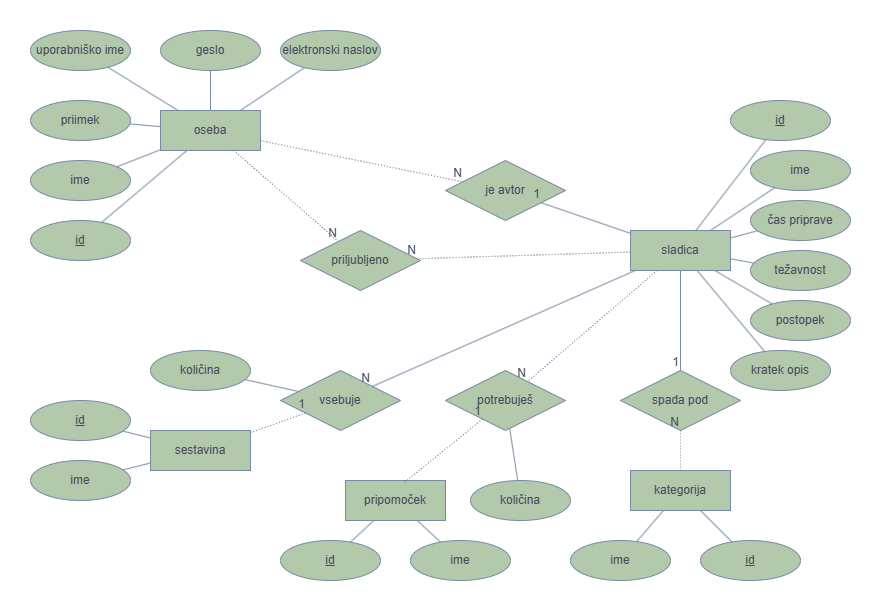

The diagram above was exported from draw.io. Its source (the exported page's mxGraphModel, read from the mxfile embedded in the PNG):
<mxGraphModel dx="851" dy="556" grid="1" gridSize="10" guides="1" tooltips="1" connect="1" arrows="1" fold="1" page="1" pageScale="1" pageWidth="850" pageHeight="1100" background="#FFFFFF" math="0" shadow="0">
  <root>
    <mxCell id="0" />
    <mxCell id="1" parent="0" />
    <mxCell id="-IFnapXZiJfk-_QqzATy-1" parent="1" style="rounded=0;arcSize=10;whiteSpace=wrap;html=1;align=center;labelBackgroundColor=none;fillColor=#B2C9AB;strokeColor=#788AA3;fontColor=#46495D;" value="oseba" vertex="1">
      <mxGeometry height="40" width="100" x="140" y="90" as="geometry" />
    </mxCell>
    <mxCell id="-IFnapXZiJfk-_QqzATy-2" parent="1" style="ellipse;whiteSpace=wrap;html=1;align=center;fontStyle=4;rounded=0;labelBackgroundColor=none;fillColor=#B2C9AB;strokeColor=#788AA3;fontColor=#46495D;" value="id" vertex="1">
      <mxGeometry height="40" width="100" x="10" y="200" as="geometry" />
    </mxCell>
    <mxCell id="-IFnapXZiJfk-_QqzATy-4" parent="1" style="ellipse;whiteSpace=wrap;html=1;align=center;rounded=0;labelBackgroundColor=none;fillColor=#B2C9AB;strokeColor=#788AA3;fontColor=#46495D;" value="ime" vertex="1">
      <mxGeometry height="40" width="100" x="10" y="140" as="geometry" />
    </mxCell>
    <mxCell id="-IFnapXZiJfk-_QqzATy-5" parent="1" style="ellipse;whiteSpace=wrap;html=1;align=center;rounded=0;labelBackgroundColor=none;fillColor=#B2C9AB;strokeColor=#788AA3;fontColor=#46495D;" value="priimek" vertex="1">
      <mxGeometry height="40" width="100" x="10" y="80" as="geometry" />
    </mxCell>
    <mxCell id="-IFnapXZiJfk-_QqzATy-6" parent="1" style="ellipse;whiteSpace=wrap;html=1;align=center;rounded=0;labelBackgroundColor=none;fillColor=#B2C9AB;strokeColor=#788AA3;fontColor=#46495D;" value="geslo" vertex="1">
      <mxGeometry height="40" width="100" x="140" y="10" as="geometry" />
    </mxCell>
    <mxCell id="-IFnapXZiJfk-_QqzATy-9" edge="1" parent="1" source="-IFnapXZiJfk-_QqzATy-2" style="endArrow=none;html=1;rounded=0;labelBackgroundColor=none;strokeColor=#788AA3;fontColor=default;" target="-IFnapXZiJfk-_QqzATy-1" value="">
      <mxGeometry relative="1" as="geometry">
        <mxPoint x="280" y="230" as="sourcePoint" />
        <mxPoint x="440" y="230" as="targetPoint" />
      </mxGeometry>
    </mxCell>
    <mxCell id="-IFnapXZiJfk-_QqzATy-10" edge="1" parent="1" source="-IFnapXZiJfk-_QqzATy-4" style="endArrow=none;html=1;rounded=0;labelBackgroundColor=none;strokeColor=#788AA3;fontColor=default;" target="-IFnapXZiJfk-_QqzATy-1" value="">
      <mxGeometry relative="1" as="geometry">
        <mxPoint x="280" y="230" as="sourcePoint" />
        <mxPoint x="440" y="230" as="targetPoint" />
      </mxGeometry>
    </mxCell>
    <mxCell id="-IFnapXZiJfk-_QqzATy-11" edge="1" parent="1" source="-IFnapXZiJfk-_QqzATy-5" style="endArrow=none;html=1;rounded=0;labelBackgroundColor=none;strokeColor=#788AA3;fontColor=default;" target="-IFnapXZiJfk-_QqzATy-1" value="">
      <mxGeometry relative="1" as="geometry">
        <mxPoint x="280" y="230" as="sourcePoint" />
        <mxPoint x="440" y="230" as="targetPoint" />
      </mxGeometry>
    </mxCell>
    <mxCell id="-IFnapXZiJfk-_QqzATy-12" edge="1" parent="1" source="-IFnapXZiJfk-_QqzATy-6" style="endArrow=none;html=1;rounded=0;labelBackgroundColor=none;strokeColor=#788AA3;fontColor=default;" target="-IFnapXZiJfk-_QqzATy-1" value="">
      <mxGeometry relative="1" as="geometry">
        <mxPoint x="280" y="230" as="sourcePoint" />
        <mxPoint x="440" y="230" as="targetPoint" />
      </mxGeometry>
    </mxCell>
    <mxCell id="-IFnapXZiJfk-_QqzATy-16" parent="1" style="rounded=0;arcSize=10;whiteSpace=wrap;html=1;align=center;labelBackgroundColor=none;fillColor=#B2C9AB;strokeColor=#788AA3;fontColor=#46495D;" value="sladica" vertex="1">
      <mxGeometry height="40" width="100" x="610" y="210" as="geometry" />
    </mxCell>
    <mxCell id="-IFnapXZiJfk-_QqzATy-17" parent="1" style="ellipse;whiteSpace=wrap;html=1;align=center;rounded=0;labelBackgroundColor=none;fillColor=#B2C9AB;strokeColor=#788AA3;fontColor=#46495D;" value="ime" vertex="1">
      <mxGeometry height="40" width="100" x="730" y="130" as="geometry" />
    </mxCell>
    <mxCell id="-IFnapXZiJfk-_QqzATy-18" parent="1" style="ellipse;whiteSpace=wrap;html=1;align=center;fontStyle=4;rounded=0;labelBackgroundColor=none;fillColor=#B2C9AB;strokeColor=#788AA3;fontColor=#46495D;" value="id" vertex="1">
      <mxGeometry height="40" width="100" x="710" y="80" as="geometry" />
    </mxCell>
    <mxCell id="-IFnapXZiJfk-_QqzATy-19" parent="1" style="ellipse;whiteSpace=wrap;html=1;align=center;rounded=0;labelBackgroundColor=none;fillColor=#B2C9AB;strokeColor=#788AA3;fontColor=#46495D;" value="uporabniško ime" vertex="1">
      <mxGeometry height="40" width="100" x="10" y="10" as="geometry" />
    </mxCell>
    <mxCell id="-IFnapXZiJfk-_QqzATy-20" parent="1" style="ellipse;whiteSpace=wrap;html=1;align=center;rounded=0;labelBackgroundColor=none;fillColor=#B2C9AB;strokeColor=#788AA3;fontColor=#46495D;" value="čas priprave" vertex="1">
      <mxGeometry height="40" width="100" x="730" y="180" as="geometry" />
    </mxCell>
    <mxCell id="-IFnapXZiJfk-_QqzATy-21" parent="1" style="rounded=0;arcSize=10;whiteSpace=wrap;html=1;align=center;labelBackgroundColor=none;fillColor=#B2C9AB;strokeColor=#788AA3;fontColor=#46495D;" value="sestavina" vertex="1">
      <mxGeometry height="40" width="100" x="130" y="410" as="geometry" />
    </mxCell>
    <mxCell id="-IFnapXZiJfk-_QqzATy-22" parent="1" style="ellipse;whiteSpace=wrap;html=1;align=center;rounded=0;labelBackgroundColor=none;fillColor=#B2C9AB;strokeColor=#788AA3;fontColor=#46495D;" value="ime" vertex="1">
      <mxGeometry height="40" width="100" x="10" y="440" as="geometry" />
    </mxCell>
    <mxCell id="-IFnapXZiJfk-_QqzATy-23" parent="1" style="ellipse;whiteSpace=wrap;html=1;align=center;rounded=0;labelBackgroundColor=none;fillColor=#B2C9AB;strokeColor=#788AA3;fontColor=#46495D;" value="težavnost" vertex="1">
      <mxGeometry height="40" width="100" x="730" y="230" as="geometry" />
    </mxCell>
    <mxCell id="-IFnapXZiJfk-_QqzATy-24" parent="1" style="ellipse;whiteSpace=wrap;html=1;align=center;rounded=0;labelBackgroundColor=none;fillColor=#B2C9AB;strokeColor=#788AA3;fontColor=#46495D;" value="postopek" vertex="1">
      <mxGeometry height="40" width="100" x="730" y="280" as="geometry" />
    </mxCell>
    <mxCell id="-IFnapXZiJfk-_QqzATy-25" parent="1" style="ellipse;whiteSpace=wrap;html=1;align=center;rounded=0;labelBackgroundColor=none;fillColor=#B2C9AB;strokeColor=#788AA3;fontColor=#46495D;" value="ime" vertex="1">
      <mxGeometry height="40" width="100" x="390" y="520" as="geometry" />
    </mxCell>
    <mxCell id="-IFnapXZiJfk-_QqzATy-26" parent="1" style="ellipse;whiteSpace=wrap;html=1;align=center;fontStyle=4;rounded=0;labelBackgroundColor=none;fillColor=#B2C9AB;strokeColor=#788AA3;fontColor=#46495D;" value="id" vertex="1">
      <mxGeometry height="40" width="100" x="10" y="380" as="geometry" />
    </mxCell>
    <mxCell id="-IFnapXZiJfk-_QqzATy-27" edge="1" parent="1" source="-IFnapXZiJfk-_QqzATy-21" style="endArrow=none;html=1;rounded=0;labelBackgroundColor=none;strokeColor=#788AA3;fontColor=default;" target="-IFnapXZiJfk-_QqzATy-26" value="">
      <mxGeometry relative="1" as="geometry">
        <mxPoint x="350" y="270" as="sourcePoint" />
        <mxPoint x="510" y="270" as="targetPoint" />
      </mxGeometry>
    </mxCell>
    <mxCell id="-IFnapXZiJfk-_QqzATy-28" edge="1" parent="1" source="-IFnapXZiJfk-_QqzATy-21" style="endArrow=none;html=1;rounded=0;labelBackgroundColor=none;strokeColor=#788AA3;fontColor=default;" target="-IFnapXZiJfk-_QqzATy-22" value="">
      <mxGeometry relative="1" as="geometry">
        <mxPoint x="350" y="270" as="sourcePoint" />
        <mxPoint x="510" y="270" as="targetPoint" />
      </mxGeometry>
    </mxCell>
    <mxCell id="-IFnapXZiJfk-_QqzATy-29" edge="1" parent="1" source="-IFnapXZiJfk-_QqzATy-18" style="endArrow=none;html=1;rounded=0;labelBackgroundColor=none;strokeColor=#788AA3;fontColor=default;" target="-IFnapXZiJfk-_QqzATy-16" value="">
      <mxGeometry relative="1" as="geometry">
        <mxPoint x="350" y="270" as="sourcePoint" />
        <mxPoint x="510" y="270" as="targetPoint" />
      </mxGeometry>
    </mxCell>
    <mxCell id="-IFnapXZiJfk-_QqzATy-31" edge="1" parent="1" source="-IFnapXZiJfk-_QqzATy-17" style="endArrow=none;html=1;rounded=0;labelBackgroundColor=none;strokeColor=#788AA3;fontColor=default;" target="-IFnapXZiJfk-_QqzATy-16" value="">
      <mxGeometry relative="1" as="geometry">
        <mxPoint x="350" y="270" as="sourcePoint" />
        <mxPoint x="510" y="270" as="targetPoint" />
      </mxGeometry>
    </mxCell>
    <mxCell id="-IFnapXZiJfk-_QqzATy-32" edge="1" parent="1" source="-IFnapXZiJfk-_QqzATy-20" style="endArrow=none;html=1;rounded=0;labelBackgroundColor=none;strokeColor=#788AA3;fontColor=default;" target="-IFnapXZiJfk-_QqzATy-16" value="">
      <mxGeometry relative="1" as="geometry">
        <mxPoint x="709" y="230" as="sourcePoint" />
        <mxPoint x="640" y="264" as="targetPoint" />
      </mxGeometry>
    </mxCell>
    <mxCell id="-IFnapXZiJfk-_QqzATy-33" edge="1" parent="1" source="-IFnapXZiJfk-_QqzATy-23" style="endArrow=none;html=1;rounded=0;labelBackgroundColor=none;strokeColor=#788AA3;fontColor=default;" target="-IFnapXZiJfk-_QqzATy-16" value="">
      <mxGeometry relative="1" as="geometry">
        <mxPoint x="350" y="270" as="sourcePoint" />
        <mxPoint x="510" y="270" as="targetPoint" />
      </mxGeometry>
    </mxCell>
    <mxCell id="-IFnapXZiJfk-_QqzATy-34" edge="1" parent="1" source="-IFnapXZiJfk-_QqzATy-24" style="endArrow=none;html=1;rounded=0;labelBackgroundColor=none;strokeColor=#788AA3;fontColor=default;" target="-IFnapXZiJfk-_QqzATy-16" value="">
      <mxGeometry relative="1" as="geometry">
        <mxPoint x="350" y="270" as="sourcePoint" />
        <mxPoint x="510" y="270" as="targetPoint" />
      </mxGeometry>
    </mxCell>
    <mxCell id="-IFnapXZiJfk-_QqzATy-35" parent="1" style="rounded=0;arcSize=10;whiteSpace=wrap;html=1;align=center;labelBackgroundColor=none;fillColor=#B2C9AB;strokeColor=#788AA3;fontColor=#46495D;" value="pripomoček" vertex="1">
      <mxGeometry height="40" width="100" x="325" y="460" as="geometry" />
    </mxCell>
    <mxCell id="-IFnapXZiJfk-_QqzATy-36" parent="1" style="ellipse;whiteSpace=wrap;html=1;align=center;fontStyle=4;rounded=0;labelBackgroundColor=none;fillColor=#B2C9AB;strokeColor=#788AA3;fontColor=#46495D;" value="id" vertex="1">
      <mxGeometry height="40" width="100" x="260" y="520" as="geometry" />
    </mxCell>
    <mxCell id="-IFnapXZiJfk-_QqzATy-37" edge="1" parent="1" source="-IFnapXZiJfk-_QqzATy-36" style="endArrow=none;html=1;rounded=0;labelBackgroundColor=none;strokeColor=#788AA3;fontColor=default;" target="-IFnapXZiJfk-_QqzATy-35" value="">
      <mxGeometry relative="1" as="geometry">
        <mxPoint x="360" y="320" as="sourcePoint" />
        <mxPoint x="520" y="320" as="targetPoint" />
      </mxGeometry>
    </mxCell>
    <mxCell id="-IFnapXZiJfk-_QqzATy-38" edge="1" parent="1" source="-IFnapXZiJfk-_QqzATy-25" style="endArrow=none;html=1;rounded=0;labelBackgroundColor=none;strokeColor=#788AA3;fontColor=default;" target="-IFnapXZiJfk-_QqzATy-35" value="">
      <mxGeometry relative="1" as="geometry">
        <mxPoint x="360" y="320" as="sourcePoint" />
        <mxPoint x="520" y="320" as="targetPoint" />
      </mxGeometry>
    </mxCell>
    <mxCell id="-IFnapXZiJfk-_QqzATy-39" parent="1" style="rounded=0;arcSize=10;whiteSpace=wrap;html=1;align=center;labelBackgroundColor=none;fillColor=#B2C9AB;strokeColor=#788AA3;fontColor=#46495D;" value="kategorija" vertex="1">
      <mxGeometry height="40" width="100" x="610" y="450" as="geometry" />
    </mxCell>
    <mxCell id="-IFnapXZiJfk-_QqzATy-40" parent="1" style="ellipse;whiteSpace=wrap;html=1;align=center;rounded=0;labelBackgroundColor=none;fillColor=#B2C9AB;strokeColor=#788AA3;fontColor=#46495D;" value="ime" vertex="1">
      <mxGeometry height="40" width="100" x="550" y="520" as="geometry" />
    </mxCell>
    <mxCell id="-IFnapXZiJfk-_QqzATy-41" parent="1" style="ellipse;whiteSpace=wrap;html=1;align=center;fontStyle=4;rounded=0;labelBackgroundColor=none;fillColor=#B2C9AB;strokeColor=#788AA3;fontColor=#46495D;" value="id" vertex="1">
      <mxGeometry height="40" width="100" x="680" y="520" as="geometry" />
    </mxCell>
    <mxCell id="-IFnapXZiJfk-_QqzATy-42" edge="1" parent="1" source="-IFnapXZiJfk-_QqzATy-39" style="endArrow=none;html=1;rounded=0;labelBackgroundColor=none;strokeColor=#788AA3;fontColor=default;" target="-IFnapXZiJfk-_QqzATy-40" value="">
      <mxGeometry relative="1" as="geometry">
        <mxPoint x="360" y="320" as="sourcePoint" />
        <mxPoint x="520" y="320" as="targetPoint" />
      </mxGeometry>
    </mxCell>
    <mxCell id="-IFnapXZiJfk-_QqzATy-43" edge="1" parent="1" source="-IFnapXZiJfk-_QqzATy-39" style="endArrow=none;html=1;rounded=0;labelBackgroundColor=none;strokeColor=#788AA3;fontColor=default;" target="-IFnapXZiJfk-_QqzATy-41" value="">
      <mxGeometry relative="1" as="geometry">
        <mxPoint x="360" y="320" as="sourcePoint" />
        <mxPoint x="520" y="320" as="targetPoint" />
      </mxGeometry>
    </mxCell>
    <mxCell id="-IFnapXZiJfk-_QqzATy-44" edge="1" parent="1" source="-IFnapXZiJfk-_QqzATy-19" style="endArrow=none;html=1;rounded=0;labelBackgroundColor=none;strokeColor=#788AA3;fontColor=default;" target="-IFnapXZiJfk-_QqzATy-1" value="">
      <mxGeometry relative="1" as="geometry">
        <mxPoint x="360" y="320" as="sourcePoint" />
        <mxPoint x="520" y="320" as="targetPoint" />
      </mxGeometry>
    </mxCell>
    <mxCell id="-IFnapXZiJfk-_QqzATy-45" parent="1" style="ellipse;whiteSpace=wrap;html=1;align=center;rounded=0;labelBackgroundColor=none;fillColor=#B2C9AB;strokeColor=#788AA3;fontColor=#46495D;" value="elektronski naslov" vertex="1">
      <mxGeometry height="40" width="100" x="260" y="10" as="geometry" />
    </mxCell>
    <mxCell id="-IFnapXZiJfk-_QqzATy-46" edge="1" parent="1" source="-IFnapXZiJfk-_QqzATy-1" style="endArrow=none;html=1;rounded=0;labelBackgroundColor=none;strokeColor=#788AA3;fontColor=default;" target="-IFnapXZiJfk-_QqzATy-45" value="">
      <mxGeometry relative="1" as="geometry">
        <mxPoint x="360" y="270" as="sourcePoint" />
        <mxPoint x="520" y="270" as="targetPoint" />
      </mxGeometry>
    </mxCell>
    <mxCell id="-IFnapXZiJfk-_QqzATy-47" parent="1" style="shape=rhombus;perimeter=rhombusPerimeter;whiteSpace=wrap;html=1;align=center;rounded=0;labelBackgroundColor=none;fillColor=#B2C9AB;strokeColor=#788AA3;fontColor=#46495D;" value="je avtor" vertex="1">
      <mxGeometry height="60" width="120" x="425" y="140" as="geometry" />
    </mxCell>
    <mxCell id="-IFnapXZiJfk-_QqzATy-48" edge="1" parent="1" source="-IFnapXZiJfk-_QqzATy-16" style="endArrow=none;html=1;rounded=0;labelBackgroundColor=none;strokeColor=#788AA3;fontColor=default;" target="-IFnapXZiJfk-_QqzATy-47" value="">
      <mxGeometry relative="1" as="geometry">
        <mxPoint x="360" y="270" as="sourcePoint" />
        <mxPoint x="520" y="270" as="targetPoint" />
      </mxGeometry>
    </mxCell>
    <mxCell id="-IFnapXZiJfk-_QqzATy-49" connectable="0" parent="-IFnapXZiJfk-_QqzATy-48" style="resizable=0;html=1;whiteSpace=wrap;align=right;verticalAlign=bottom;rounded=0;labelBackgroundColor=none;fillColor=#B2C9AB;strokeColor=#788AA3;fontColor=#46495D;" value="1" vertex="1">
      <mxGeometry relative="1" x="1" as="geometry" />
    </mxCell>
    <mxCell id="-IFnapXZiJfk-_QqzATy-50" edge="1" parent="1" source="-IFnapXZiJfk-_QqzATy-1" style="endArrow=none;html=1;rounded=0;dashed=1;dashPattern=1 2;labelBackgroundColor=none;strokeColor=#788AA3;fontColor=default;" target="-IFnapXZiJfk-_QqzATy-47" value="">
      <mxGeometry relative="1" as="geometry">
        <mxPoint x="410" y="280" as="sourcePoint" />
        <mxPoint x="570" y="280" as="targetPoint" />
      </mxGeometry>
    </mxCell>
    <mxCell id="-IFnapXZiJfk-_QqzATy-51" connectable="0" parent="-IFnapXZiJfk-_QqzATy-50" style="resizable=0;html=1;whiteSpace=wrap;align=right;verticalAlign=bottom;rounded=0;labelBackgroundColor=none;fillColor=#B2C9AB;strokeColor=#788AA3;fontColor=#46495D;" value="N" vertex="1">
      <mxGeometry relative="1" x="1" as="geometry" />
    </mxCell>
    <mxCell id="-IFnapXZiJfk-_QqzATy-52" parent="1" style="shape=rhombus;perimeter=rhombusPerimeter;whiteSpace=wrap;html=1;align=center;rounded=0;labelBackgroundColor=none;fillColor=#B2C9AB;strokeColor=#788AA3;fontColor=#46495D;" value="priljubljeno" vertex="1">
      <mxGeometry height="60" width="120" x="280" y="210" as="geometry" />
    </mxCell>
    <mxCell id="-IFnapXZiJfk-_QqzATy-53" edge="1" parent="1" source="-IFnapXZiJfk-_QqzATy-1" style="endArrow=none;html=1;rounded=0;dashed=1;dashPattern=1 2;labelBackgroundColor=none;strokeColor=#788AA3;fontColor=default;" target="-IFnapXZiJfk-_QqzATy-52" value="">
      <mxGeometry relative="1" as="geometry">
        <mxPoint x="420" y="300" as="sourcePoint" />
        <mxPoint x="580" y="300" as="targetPoint" />
      </mxGeometry>
    </mxCell>
    <mxCell id="-IFnapXZiJfk-_QqzATy-54" connectable="0" parent="-IFnapXZiJfk-_QqzATy-53" style="resizable=0;html=1;whiteSpace=wrap;align=right;verticalAlign=bottom;rounded=0;labelBackgroundColor=none;fillColor=#B2C9AB;strokeColor=#788AA3;fontColor=#46495D;" value="N" vertex="1">
      <mxGeometry relative="1" x="1" as="geometry" />
    </mxCell>
    <mxCell id="-IFnapXZiJfk-_QqzATy-55" edge="1" parent="1" source="-IFnapXZiJfk-_QqzATy-16" style="endArrow=none;html=1;rounded=0;dashed=1;dashPattern=1 2;labelBackgroundColor=none;strokeColor=#788AA3;fontColor=default;" target="-IFnapXZiJfk-_QqzATy-52" value="">
      <mxGeometry relative="1" as="geometry">
        <mxPoint x="420" y="300" as="sourcePoint" />
        <mxPoint x="580" y="300" as="targetPoint" />
      </mxGeometry>
    </mxCell>
    <mxCell id="-IFnapXZiJfk-_QqzATy-56" connectable="0" parent="-IFnapXZiJfk-_QqzATy-55" style="resizable=0;html=1;whiteSpace=wrap;align=right;verticalAlign=bottom;rounded=0;labelBackgroundColor=none;fillColor=#B2C9AB;strokeColor=#788AA3;fontColor=#46495D;" value="N" vertex="1">
      <mxGeometry relative="1" x="1" as="geometry" />
    </mxCell>
    <mxCell id="-IFnapXZiJfk-_QqzATy-57" parent="1" style="shape=rhombus;perimeter=rhombusPerimeter;whiteSpace=wrap;html=1;align=center;rounded=0;labelBackgroundColor=none;fillColor=#B2C9AB;strokeColor=#788AA3;fontColor=#46495D;" value="spada pod" vertex="1">
      <mxGeometry height="60" width="120" x="600" y="350" as="geometry" />
    </mxCell>
    <mxCell id="-IFnapXZiJfk-_QqzATy-61" edge="1" parent="1" source="-IFnapXZiJfk-_QqzATy-16" style="endArrow=none;html=1;rounded=0;labelBackgroundColor=none;strokeColor=#788AA3;fontColor=default;" target="-IFnapXZiJfk-_QqzATy-57" value="">
      <mxGeometry relative="1" as="geometry">
        <mxPoint x="420" y="300" as="sourcePoint" />
        <mxPoint x="580" y="300" as="targetPoint" />
      </mxGeometry>
    </mxCell>
    <mxCell id="-IFnapXZiJfk-_QqzATy-62" connectable="0" parent="-IFnapXZiJfk-_QqzATy-61" style="resizable=0;html=1;whiteSpace=wrap;align=right;verticalAlign=bottom;rounded=0;labelBackgroundColor=none;fillColor=#B2C9AB;strokeColor=#788AA3;fontColor=#46495D;" value="1" vertex="1">
      <mxGeometry relative="1" x="1" as="geometry" />
    </mxCell>
    <mxCell id="-IFnapXZiJfk-_QqzATy-66" edge="1" parent="1" source="-IFnapXZiJfk-_QqzATy-39" style="endArrow=none;html=1;rounded=0;dashed=1;dashPattern=1 2;labelBackgroundColor=none;strokeColor=#788AA3;fontColor=default;" target="-IFnapXZiJfk-_QqzATy-57" value="">
      <mxGeometry relative="1" as="geometry">
        <mxPoint x="420" y="300" as="sourcePoint" />
        <mxPoint x="580" y="300" as="targetPoint" />
      </mxGeometry>
    </mxCell>
    <mxCell id="-IFnapXZiJfk-_QqzATy-67" connectable="0" parent="-IFnapXZiJfk-_QqzATy-66" style="resizable=0;html=1;whiteSpace=wrap;align=right;verticalAlign=bottom;rounded=0;labelBackgroundColor=none;fillColor=#B2C9AB;strokeColor=#788AA3;fontColor=#46495D;" value="N" vertex="1">
      <mxGeometry relative="1" x="1" as="geometry" />
    </mxCell>
    <mxCell id="-IFnapXZiJfk-_QqzATy-68" parent="1" style="shape=rhombus;perimeter=rhombusPerimeter;whiteSpace=wrap;html=1;align=center;rounded=0;labelBackgroundColor=none;fillColor=#B2C9AB;strokeColor=#788AA3;fontColor=#46495D;" value="vsebuje" vertex="1">
      <mxGeometry height="60" width="120" x="260" y="350" as="geometry" />
    </mxCell>
    <mxCell id="-IFnapXZiJfk-_QqzATy-70" parent="1" style="shape=rhombus;perimeter=rhombusPerimeter;whiteSpace=wrap;html=1;align=center;rounded=0;labelBackgroundColor=none;fillColor=#B2C9AB;strokeColor=#788AA3;fontColor=#46495D;" value="potrebuješ" vertex="1">
      <mxGeometry height="60" width="120" x="425" y="350" as="geometry" />
    </mxCell>
    <mxCell id="-IFnapXZiJfk-_QqzATy-73" edge="1" parent="1" source="-IFnapXZiJfk-_QqzATy-16" style="endArrow=none;html=1;rounded=0;dashed=1;dashPattern=1 2;labelBackgroundColor=none;strokeColor=#788AA3;fontColor=default;" target="-IFnapXZiJfk-_QqzATy-70" value="">
      <mxGeometry relative="1" as="geometry">
        <mxPoint x="495.20000000000005" y="320.00000000000006" as="sourcePoint" />
        <mxPoint x="340" y="419.16" as="targetPoint" />
      </mxGeometry>
    </mxCell>
    <mxCell id="-IFnapXZiJfk-_QqzATy-74" connectable="0" parent="-IFnapXZiJfk-_QqzATy-73" style="resizable=0;html=1;whiteSpace=wrap;align=right;verticalAlign=bottom;rounded=0;labelBackgroundColor=none;fillColor=#B2C9AB;strokeColor=#788AA3;fontColor=#46495D;" value="N" vertex="1">
      <mxGeometry relative="1" x="1" as="geometry" />
    </mxCell>
    <mxCell id="-IFnapXZiJfk-_QqzATy-77" edge="1" parent="1" source="-IFnapXZiJfk-_QqzATy-35" style="endArrow=none;html=1;rounded=0;dashed=1;dashPattern=1 2;exitX=0.593;exitY=0.042;exitDx=0;exitDy=0;exitPerimeter=0;labelBackgroundColor=none;strokeColor=#788AA3;fontColor=default;" target="-IFnapXZiJfk-_QqzATy-70" value="">
      <mxGeometry relative="1" as="geometry">
        <mxPoint x="340" y="460" as="sourcePoint" />
        <mxPoint x="500" y="460" as="targetPoint" />
      </mxGeometry>
    </mxCell>
    <mxCell id="-IFnapXZiJfk-_QqzATy-78" connectable="0" parent="-IFnapXZiJfk-_QqzATy-77" style="resizable=0;html=1;whiteSpace=wrap;align=right;verticalAlign=bottom;rounded=0;labelBackgroundColor=none;fillColor=#B2C9AB;strokeColor=#788AA3;fontColor=#46495D;" value="1" vertex="1">
      <mxGeometry relative="1" x="1" as="geometry" />
    </mxCell>
    <mxCell id="-IFnapXZiJfk-_QqzATy-79" edge="1" parent="1" source="-IFnapXZiJfk-_QqzATy-21" style="endArrow=none;html=1;rounded=0;dashed=1;dashPattern=1 2;labelBackgroundColor=none;strokeColor=#788AA3;fontColor=default;" target="-IFnapXZiJfk-_QqzATy-68" value="">
      <mxGeometry relative="1" as="geometry">
        <mxPoint x="230" y="359.38" as="sourcePoint" />
        <mxPoint x="390" y="359.38" as="targetPoint" />
      </mxGeometry>
    </mxCell>
    <mxCell id="-IFnapXZiJfk-_QqzATy-80" connectable="0" parent="-IFnapXZiJfk-_QqzATy-79" style="resizable=0;html=1;whiteSpace=wrap;align=right;verticalAlign=bottom;rounded=0;labelBackgroundColor=none;fillColor=#B2C9AB;strokeColor=#788AA3;fontColor=#46495D;" value="1" vertex="1">
      <mxGeometry relative="1" x="1" as="geometry" />
    </mxCell>
    <mxCell id="gjWSd5ybLT8sqJBJ1hhh-2" parent="1" style="ellipse;whiteSpace=wrap;html=1;align=center;fillColor=#B2C9AB;strokeColor=#788AA3;labelBackgroundColor=none;fontColor=#46495D;" value="kratek opis" vertex="1">
      <mxGeometry height="40" width="100" x="710" y="330" as="geometry" />
    </mxCell>
    <mxCell id="gjWSd5ybLT8sqJBJ1hhh-3" edge="1" parent="1" source="gjWSd5ybLT8sqJBJ1hhh-2" style="endArrow=none;html=1;rounded=0;strokeColor=#788AA3;labelBackgroundColor=none;fontColor=default;" target="-IFnapXZiJfk-_QqzATy-16" value="">
      <mxGeometry relative="1" as="geometry">
        <mxPoint x="350" y="290" as="sourcePoint" />
        <mxPoint x="510" y="290" as="targetPoint" />
      </mxGeometry>
    </mxCell>
    <mxCell id="gjWSd5ybLT8sqJBJ1hhh-4" parent="1" style="ellipse;whiteSpace=wrap;html=1;align=center;strokeColor=#788AA3;fontColor=#46495D;fillColor=#B2C9AB;" value="količina" vertex="1">
      <mxGeometry height="40" width="100" x="450" y="460" as="geometry" />
    </mxCell>
    <mxCell id="gjWSd5ybLT8sqJBJ1hhh-5" edge="1" parent="1" source="gjWSd5ybLT8sqJBJ1hhh-4" style="endArrow=none;html=1;rounded=0;strokeColor=#788AA3;fontColor=#46495D;fillColor=#B2C9AB;" target="-IFnapXZiJfk-_QqzATy-70" value="">
      <mxGeometry relative="1" as="geometry">
        <mxPoint x="320" y="280" as="sourcePoint" />
        <mxPoint x="480" y="280" as="targetPoint" />
      </mxGeometry>
    </mxCell>
    <mxCell id="gjWSd5ybLT8sqJBJ1hhh-6" parent="1" style="ellipse;whiteSpace=wrap;html=1;align=center;strokeColor=#788AA3;fontColor=#46495D;fillColor=#B2C9AB;" value="količina" vertex="1">
      <mxGeometry height="40" width="100" x="130" y="330" as="geometry" />
    </mxCell>
    <mxCell id="gjWSd5ybLT8sqJBJ1hhh-7" edge="1" parent="1" source="gjWSd5ybLT8sqJBJ1hhh-6" style="endArrow=none;html=1;rounded=0;strokeColor=#788AA3;fontColor=#46495D;fillColor=#B2C9AB;" target="-IFnapXZiJfk-_QqzATy-68" value="">
      <mxGeometry relative="1" as="geometry">
        <mxPoint x="320" y="280" as="sourcePoint" />
        <mxPoint x="480" y="280" as="targetPoint" />
      </mxGeometry>
    </mxCell>
    <mxCell id="gjWSd5ybLT8sqJBJ1hhh-8" edge="1" parent="1" source="-IFnapXZiJfk-_QqzATy-16" style="endArrow=none;html=1;rounded=0;strokeColor=#788AA3;fontColor=#46495D;fillColor=#B2C9AB;" target="-IFnapXZiJfk-_QqzATy-68" value="">
      <mxGeometry relative="1" as="geometry">
        <mxPoint x="320" y="300" as="sourcePoint" />
        <mxPoint x="480" y="300" as="targetPoint" />
      </mxGeometry>
    </mxCell>
    <mxCell id="gjWSd5ybLT8sqJBJ1hhh-9" connectable="0" parent="gjWSd5ybLT8sqJBJ1hhh-8" style="resizable=0;html=1;whiteSpace=wrap;align=right;verticalAlign=bottom;strokeColor=#788AA3;fontColor=#46495D;fillColor=#B2C9AB;" value="N" vertex="1">
      <mxGeometry relative="1" x="1" as="geometry" />
    </mxCell>
  </root>
</mxGraphModel>